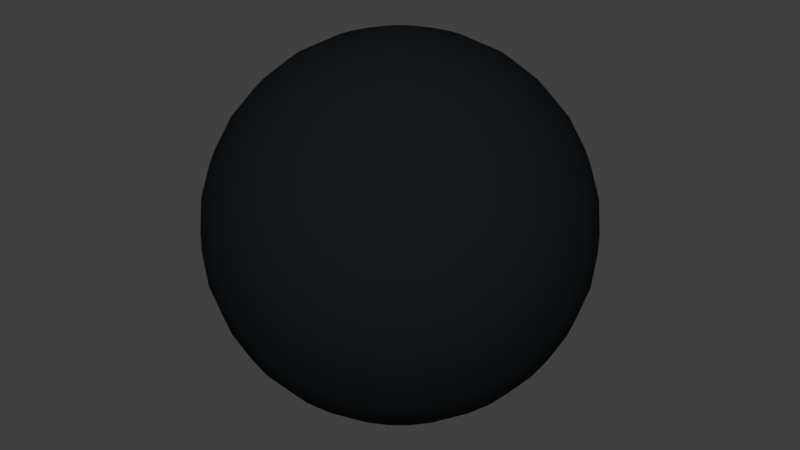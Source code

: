 # Source: fals.blend  (saved by Blender 2.78.0; exported with 4.5.12 LTS)
import bpy
from mathutils import Matrix  # noqa: F401  (used for matrix-valued properties, if any)

bpy.ops.wm.read_factory_settings(use_empty=True)
scene = bpy.context.scene
scene.name = 'Scene'

# ---- collections
col_collection_1 = bpy.data.collections.new('Collection 1'); scene.collection.children.link(col_collection_1)

# ---- materials (node trees are filled in below, after node groups)
mat_fals = bpy.data.materials.new('fals')
mat_fals.alpha_threshold = 0.0
mat_fals.use_transparent_shadow = False
mat_fals.diffuse_color = (0.008007, 0.009091, 0.01002, 1.0)
mat_fals.roughness = 0.5
mat_fals.specular_intensity = 0.0

# ---- material node trees

# ---- world
world_world = bpy.data.worlds.new('World'); scene.world = world_world
world_world.color = (0.05088, 0.05088, 0.05088)
world_world.use_sun_shadow = False
world_world.sun_shadow_jitter_overblur = 0.0
world_world.cycles.sampling_method = 'MANUAL'

# ---- meshes
me_mesh_002 = bpy.data.meshes.new('Mesh.002')
me_mesh_002.from_pydata([(-7.941e-07, -8.425e-08, 1.053), (0.01214, 0.06104, 1.685), (0.02382, 0.1197, 1.666), (0.03458, 0.1738, 1.637), (0.04401, 0.2212, 1.597), (0.05175, 0.2602, 1.549), (0.0575, 0.2891, 1.494), (0.06104, 0.3069, 1.434), (0.06224, 0.3129, 1.372), (0.06104, 0.3069, 1.309), (0.0575, 0.2891, 1.25), (0.05175, 0.2602, 1.194), (0.04401, 0.2212, 1.146), (0.03458, 0.1738, 1.106), (0.02382, 0.1197, 1.077), (0.01214, 0.06104, 1.059), (0.02382, 0.0575, 1.685), (0.04672, 0.1128, 1.666), (0.06782, 0.1637, 1.637), (0.08632, 0.2084, 1.597), (0.1015, 0.2451, 1.549), (0.1128, 0.2723, 1.494), (0.1197, 0.2891, 1.434), (0.1221, 0.2947, 1.372), (0.1197, 0.2891, 1.309), (0.1128, 0.2723, 1.25), (0.1015, 0.2451, 1.194), (0.08632, 0.2084, 1.146), (0.06782, 0.1637, 1.106), (0.04672, 0.1128, 1.077), (0.02382, 0.0575, 1.059), (0.03458, 0.05175, 1.685), (0.06782, 0.1015, 1.666), (0.09847, 0.1474, 1.637), (0.1253, 0.1876, 1.597), (0.1474, 0.2205, 1.549), (0.1637, 0.2451, 1.494), (0.1738, 0.2602, 1.434), (0.1772, 0.2652, 1.372), (0.1738, 0.2602, 1.309), (0.1637, 0.2451, 1.25), (0.1474, 0.2205, 1.194), (0.1253, 0.1876, 1.146), (0.09847, 0.1474, 1.106), (0.06782, 0.1015, 1.077), (0.03458, 0.05175, 1.059), (0.04401, 0.04401, 1.685), (0.08632, 0.08632, 1.666), (0.1253, 0.1253, 1.637), (0.1595, 0.1595, 1.597), (0.1876, 0.1876, 1.549), (0.2084, 0.2084, 1.494), (0.2212, 0.2212, 1.434), (0.2256, 0.2256, 1.372), (0.2212, 0.2212, 1.309), (0.2084, 0.2084, 1.25), (0.1876, 0.1876, 1.194), (0.1595, 0.1595, 1.146), (0.1253, 0.1253, 1.106), (0.08632, 0.08632, 1.077), (0.04401, 0.04401, 1.059), (0.05175, 0.03458, 1.685), (0.1015, 0.06782, 1.666), (0.1474, 0.09847, 1.637), (0.1876, 0.1253, 1.597), (0.2205, 0.1474, 1.549), (0.2451, 0.1637, 1.494), (0.2602, 0.1738, 1.434), (0.2652, 0.1772, 1.372), (0.2602, 0.1738, 1.309), (0.2451, 0.1637, 1.25), (0.2205, 0.1474, 1.194), (0.1876, 0.1253, 1.146), (0.1474, 0.09847, 1.106), (0.1015, 0.06782, 1.077), (0.05175, 0.03458, 1.059), (0.0575, 0.02382, 1.685), (0.1128, 0.04672, 1.666), (0.1637, 0.06782, 1.637), (0.2084, 0.08632, 1.597), (0.2451, 0.1015, 1.549), (0.2723, 0.1128, 1.494), (0.2891, 0.1197, 1.434), (0.2947, 0.1221, 1.372), (0.2891, 0.1197, 1.309), (0.2723, 0.1128, 1.25), (0.2451, 0.1015, 1.194), (0.2084, 0.08632, 1.146), (0.1637, 0.06782, 1.106), (0.1128, 0.04672, 1.077), (0.0575, 0.02382, 1.059), (0.06104, 0.01214, 1.685), (0.1197, 0.02382, 1.666), (0.1738, 0.03458, 1.637), (0.2212, 0.04401, 1.597), (0.2602, 0.05175, 1.549), (0.2891, 0.0575, 1.494), (0.3069, 0.06104, 1.434), (0.3129, 0.06224, 1.372), (0.3069, 0.06104, 1.309), (0.2891, 0.0575, 1.25), (0.2602, 0.05175, 1.194), (0.2212, 0.04401, 1.146), (0.1738, 0.03458, 1.106), (0.1197, 0.02382, 1.077), (0.06104, 0.01214, 1.059), (0.06224, -8.45e-08, 1.685), (0.1221, -8.212e-08, 1.666), (0.1772, -7.975e-08, 1.637), (0.2256, -8.212e-08, 1.597), (0.2652, -8.688e-08, 1.549), (0.2947, -6.786e-08, 1.494), (0.3129, -1.059e-07, 1.434), (0.319, -1.011e-07, 1.372), (0.3129, -1.059e-07, 1.309), (0.2947, -5.36e-08, 1.25), (0.2652, -8.688e-08, 1.194), (0.2256, -8.212e-08, 1.146), (0.1772, -8.926e-08, 1.106), (0.1221, -7.737e-08, 1.077), (0.06224, -7.856e-08, 1.059), (0.06104, -0.01214, 1.685), (0.1197, -0.02382, 1.666), (0.1738, -0.03458, 1.637), (0.2212, -0.04401, 1.597), (0.2602, -0.05175, 1.549), (0.2891, -0.0575, 1.494), (0.3069, -0.06104, 1.434), (0.3129, -0.06224, 1.372), (0.3069, -0.06104, 1.309), (0.2891, -0.0575, 1.25), (0.2602, -0.05175, 1.194), (0.2212, -0.04401, 1.146), (0.1738, -0.03458, 1.106), (0.1197, -0.02382, 1.077), (0.06104, -0.01214, 1.059), (0.0575, -0.02382, 1.685), (0.1128, -0.04672, 1.666), (0.1637, -0.06782, 1.637), (0.2084, -0.08632, 1.597), (0.2451, -0.1015, 1.549), (0.2723, -0.1128, 1.494), (0.2891, -0.1197, 1.434), (0.2947, -0.1221, 1.372), (0.2891, -0.1197, 1.309), (0.2723, -0.1128, 1.25), (0.2451, -0.1015, 1.194), (0.2084, -0.08632, 1.146), (0.1637, -0.06782, 1.106), (0.1128, -0.04672, 1.077), (0.0575, -0.02382, 1.059), (0.05175, -0.03458, 1.685), (0.1015, -0.06782, 1.666), (0.1474, -0.09847, 1.637), (0.1876, -0.1253, 1.597), (0.2205, -0.1474, 1.549), (0.2451, -0.1637, 1.494), (0.2602, -0.1738, 1.434), (0.2652, -0.1772, 1.372), (0.2602, -0.1738, 1.309), (0.2451, -0.1637, 1.25), (0.2205, -0.1474, 1.194), (0.1876, -0.1253, 1.146), (0.1474, -0.09847, 1.106), (0.1015, -0.06782, 1.077), (0.05175, -0.03458, 1.059), (0.04401, -0.04401, 1.685), (0.08632, -0.08632, 1.666), (0.1253, -0.1253, 1.637), (0.1595, -0.1595, 1.597), (0.1876, -0.1876, 1.549), (0.2084, -0.2084, 1.494), (0.2212, -0.2212, 1.434), (0.2256, -0.2256, 1.372), (0.2212, -0.2212, 1.309), (0.2084, -0.2084, 1.25), (0.1876, -0.1876, 1.194), (0.1595, -0.1595, 1.146), (0.1253, -0.1253, 1.106), (0.08632, -0.08632, 1.077), (0.04401, -0.04401, 1.059), (0.03458, -0.05175, 1.685), (0.06782, -0.1015, 1.666), (0.09847, -0.1474, 1.637), (0.1253, -0.1876, 1.597), (0.1474, -0.2205, 1.549), (0.1637, -0.2451, 1.494), (0.1738, -0.2602, 1.434), (0.1772, -0.2652, 1.372), (0.1738, -0.2602, 1.309), (0.1637, -0.2451, 1.25), (0.1474, -0.2205, 1.194), (0.1253, -0.1876, 1.146), (0.09847, -0.1474, 1.106), (0.06782, -0.1015, 1.077), (0.03458, -0.05175, 1.059), (0.02382, -0.0575, 1.685), (0.04672, -0.1128, 1.666), (0.06782, -0.1637, 1.637), (0.08632, -0.2084, 1.597), (0.1015, -0.2451, 1.549), (0.1128, -0.2723, 1.494), (0.1197, -0.2891, 1.434), (0.1221, -0.2947, 1.372), (0.1197, -0.2891, 1.309), (0.1128, -0.2723, 1.25), (0.1015, -0.2451, 1.194), (0.08632, -0.2084, 1.146), (0.06782, -0.1637, 1.106), (0.04672, -0.1128, 1.077), (0.02382, -0.0575, 1.059), (0.01214, -0.06104, 1.685), (0.02382, -0.1197, 1.666), (0.03458, -0.1738, 1.637), (0.04401, -0.2212, 1.597), (0.05175, -0.2602, 1.549), (0.0575, -0.2891, 1.494), (0.06104, -0.3069, 1.434), (0.06224, -0.3129, 1.372), (0.06104, -0.3069, 1.309), (0.0575, -0.2891, 1.25), (0.05175, -0.2602, 1.194), (0.04401, -0.2212, 1.146), (0.03458, -0.1738, 1.106), (0.02382, -0.1197, 1.077), (0.01214, -0.06104, 1.059), (-7.957e-07, -0.06224, 1.685), (-7.975e-07, -0.1221, 1.666), (-7.986e-07, -0.1772, 1.637), (-8.278e-07, -0.2256, 1.597), (-8.274e-07, -0.2652, 1.549), (-7.975e-07, -0.2947, 1.494), (-8.245e-07, -0.3129, 1.434), (-8.22e-07, -0.319, 1.372), (-8.19e-07, -0.3129, 1.309), (-7.869e-07, -0.2947, 1.25), (-8.407e-07, -0.2652, 1.194), (-8.081e-07, -0.2256, 1.146), (-8.042e-07, -0.1772, 1.106), (-8.005e-07, -0.1221, 1.077), (-7.971e-07, -0.06224, 1.059), (-0.01214, -0.06104, 1.685), (-0.02382, -0.1197, 1.666), (-0.03458, -0.1738, 1.637), (-0.04401, -0.2212, 1.597), (-0.05175, -0.2602, 1.549), (-0.0575, -0.2891, 1.494), (-0.06104, -0.3069, 1.434), (-0.06224, -0.3129, 1.372), (-0.06104, -0.3069, 1.309), (-0.0575, -0.2891, 1.25), (-0.05175, -0.2602, 1.194), (-0.04401, -0.2212, 1.146), (-0.03458, -0.1738, 1.106), (-0.02382, -0.1197, 1.077), (-0.01214, -0.06104, 1.059), (-8.508e-07, -1.803e-07, 1.691), (-0.02382, -0.0575, 1.685), (-0.04672, -0.1128, 1.666), (-0.06783, -0.1637, 1.637), (-0.08632, -0.2084, 1.597), (-0.1015, -0.2451, 1.549), (-0.1128, -0.2723, 1.494), (-0.1197, -0.2891, 1.434), (-0.1221, -0.2947, 1.372), (-0.1197, -0.2891, 1.309), (-0.1128, -0.2723, 1.25), (-0.1015, -0.2451, 1.194), (-0.08632, -0.2084, 1.146), (-0.06783, -0.1637, 1.106), (-0.04672, -0.1128, 1.077), (-0.02382, -0.0575, 1.059), (-0.03458, -0.05175, 1.685), (-0.06783, -0.1015, 1.666), (-0.09847, -0.1474, 1.637), (-0.1253, -0.1876, 1.597), (-0.1474, -0.2205, 1.549), (-0.1637, -0.2451, 1.494), (-0.1738, -0.2602, 1.434), (-0.1772, -0.2652, 1.372), (-0.1738, -0.2602, 1.309), (-0.1637, -0.2451, 1.25), (-0.1474, -0.2205, 1.194), (-0.1253, -0.1876, 1.146), (-0.09847, -0.1474, 1.106), (-0.06783, -0.1015, 1.077), (-0.03458, -0.05175, 1.059), (-0.04401, -0.04401, 1.685), (-0.08632, -0.08632, 1.666), (-0.1253, -0.1253, 1.637), (-0.1595, -0.1595, 1.597), (-0.1876, -0.1876, 1.549), (-0.2084, -0.2084, 1.494), (-0.2212, -0.2212, 1.434), (-0.2256, -0.2256, 1.372), (-0.2212, -0.2212, 1.309), (-0.2084, -0.2084, 1.25), (-0.1876, -0.1876, 1.194), (-0.1595, -0.1595, 1.146), (-0.1253, -0.1253, 1.106), (-0.08632, -0.08632, 1.077), (-0.04401, -0.04401, 1.059), (-0.05175, -0.03458, 1.685), (-0.1015, -0.06782, 1.666), (-0.1474, -0.09847, 1.637), (-0.1876, -0.1253, 1.597), (-0.2205, -0.1474, 1.549), (-0.2451, -0.1637, 1.494), (-0.2602, -0.1738, 1.434), (-0.2652, -0.1772, 1.372), (-0.2602, -0.1738, 1.309), (-0.2451, -0.1637, 1.25), (-0.2205, -0.1474, 1.194), (-0.1876, -0.1253, 1.146), (-0.1474, -0.09847, 1.106), (-0.1015, -0.06782, 1.077), (-0.05175, -0.03458, 1.059), (-0.0575, -0.02382, 1.685), (-0.1128, -0.04672, 1.666), (-0.1637, -0.06782, 1.637), (-0.2084, -0.08632, 1.597), (-0.2451, -0.1015, 1.549), (-0.2723, -0.1128, 1.494), (-0.2891, -0.1197, 1.434), (-0.2947, -0.1221, 1.372), (-0.2891, -0.1197, 1.309), (-0.2723, -0.1128, 1.25), (-0.2451, -0.1015, 1.194), (-0.2084, -0.08632, 1.146), (-0.1637, -0.06782, 1.106), (-0.1128, -0.04672, 1.077), (-0.0575, -0.02382, 1.059), (-0.06104, -0.01214, 1.685), (-0.1197, -0.02382, 1.666), (-0.1738, -0.03458, 1.637), (-0.2212, -0.04401, 1.597), (-0.2602, -0.05175, 1.549), (-0.2891, -0.0575, 1.494), (-0.3069, -0.06104, 1.434), (-0.3129, -0.06224, 1.372), (-0.3069, -0.06104, 1.309), (-0.2891, -0.0575, 1.25), (-0.2602, -0.05175, 1.194), (-0.2212, -0.04401, 1.146), (-0.1738, -0.03458, 1.106), (-0.1197, -0.02382, 1.077), (-0.06104, -0.01214, 1.059), (-0.06224, -7.975e-08, 1.685), (-0.1221, -7.024e-08, 1.666), (-0.1772, -7.024e-08, 1.637), (-0.2256, -3.934e-08, 1.597), (-0.2652, -2.508e-08, 1.549), (-0.2947, -8.212e-08, 1.494), (-0.3129, -1.082e-08, 1.434), (-0.319, -2.508e-08, 1.372), (-0.3129, -1.082e-08, 1.309), (-0.2947, -8.212e-08, 1.25), (-0.2652, -2.508e-08, 1.194), (-0.2256, -3.934e-08, 1.146), (-0.1772, -6.311e-08, 1.106), (-0.1221, -6.073e-08, 1.077), (-0.06224, -8.094e-08, 1.059), (-0.06104, 0.01214, 1.685), (-0.1197, 0.02382, 1.666), (-0.1738, 0.03458, 1.637), (-0.2212, 0.04401, 1.597), (-0.2602, 0.05175, 1.549), (-0.2891, 0.0575, 1.494), (-0.3069, 0.06104, 1.434), (-0.3129, 0.06224, 1.372), (-0.3069, 0.06104, 1.309), (-0.2891, 0.0575, 1.25), (-0.2602, 0.05175, 1.194), (-0.2212, 0.04401, 1.146), (-0.1738, 0.03458, 1.106), (-0.1197, 0.02382, 1.077), (-0.06104, 0.01214, 1.059), (-0.0575, 0.02382, 1.685), (-0.1128, 0.04672, 1.666), (-0.1637, 0.06782, 1.637), (-0.2084, 0.08632, 1.597), (-0.2451, 0.1015, 1.549), (-0.2723, 0.1128, 1.494), (-0.2891, 0.1197, 1.434), (-0.2947, 0.1221, 1.372), (-0.2891, 0.1197, 1.309), (-0.2723, 0.1128, 1.25), (-0.2451, 0.1015, 1.194), (-0.2084, 0.08632, 1.146), (-0.1637, 0.06782, 1.106), (-0.1128, 0.04672, 1.077), (-0.0575, 0.02382, 1.059), (-0.05175, 0.03458, 1.685), (-0.1015, 0.06782, 1.666), (-0.1474, 0.09847, 1.637), (-0.1876, 0.1253, 1.597), (-0.2205, 0.1474, 1.549), (-0.2451, 0.1637, 1.494), (-0.2602, 0.1738, 1.434), (-0.2652, 0.1772, 1.372), (-0.2602, 0.1738, 1.309), (-0.2451, 0.1637, 1.25), (-0.2205, 0.1474, 1.194), (-0.1876, 0.1253, 1.146), (-0.1474, 0.09847, 1.106), (-0.1015, 0.06782, 1.077), (-0.05175, 0.03458, 1.059), (-0.04401, 0.04401, 1.685), (-0.08632, 0.08632, 1.666), (-0.1253, 0.1253, 1.637), (-0.1595, 0.1595, 1.597), (-0.1876, 0.1876, 1.549), (-0.2084, 0.2084, 1.494), (-0.2212, 0.2212, 1.434), (-0.2256, 0.2256, 1.372), (-0.2212, 0.2212, 1.309), (-0.2084, 0.2084, 1.25), (-0.1876, 0.1876, 1.194), (-0.1595, 0.1595, 1.146), (-0.1253, 0.1253, 1.106), (-0.08632, 0.08632, 1.077), (-0.04401, 0.04401, 1.059), (-0.03458, 0.05175, 1.685), (-0.06783, 0.1015, 1.666), (-0.09847, 0.1474, 1.637), (-0.1253, 0.1876, 1.597), (-0.1474, 0.2205, 1.549), (-0.1637, 0.2451, 1.494), (-0.1738, 0.2602, 1.434), (-0.1772, 0.2652, 1.372), (-0.1738, 0.2602, 1.309), (-0.1637, 0.2451, 1.25), (-0.1474, 0.2205, 1.194), (-0.1253, 0.1876, 1.146), (-0.09847, 0.1474, 1.106), (-0.06783, 0.1015, 1.077), (-0.03458, 0.05175, 1.059), (-0.02382, 0.0575, 1.685), (-0.04672, 0.1128, 1.666), (-0.06783, 0.1637, 1.637), (-0.08632, 0.2084, 1.597), (-0.1015, 0.2451, 1.549), (-0.1128, 0.2723, 1.494), (-0.1197, 0.2891, 1.434), (-0.1221, 0.2947, 1.372), (-0.1197, 0.2891, 1.309), (-0.1128, 0.2723, 1.25), (-0.1015, 0.2451, 1.194), (-0.08632, 0.2084, 1.146), (-0.06783, 0.1637, 1.106), (-0.04672, 0.1128, 1.077), (-0.02382, 0.0575, 1.059), (-0.01214, 0.06104, 1.685), (-0.02382, 0.1197, 1.666), (-0.03458, 0.1738, 1.637), (-0.04401, 0.2212, 1.597), (-0.05175, 0.2602, 1.549), (-0.0575, 0.2891, 1.494), (-0.06104, 0.3069, 1.434), (-0.06224, 0.3129, 1.372), (-0.06104, 0.3069, 1.309), (-0.0575, 0.2891, 1.25), (-0.05175, 0.2602, 1.194), (-0.04401, 0.2212, 1.146), (-0.03458, 0.1738, 1.106), (-0.02382, 0.1197, 1.077), (-0.01214, 0.06104, 1.059), (-7.903e-07, 0.06224, 1.685), (-7.869e-07, 0.1221, 1.666), (-7.832e-07, 0.1772, 1.637), (-7.505e-07, 0.2256, 1.597), (-7.179e-07, 0.2652, 1.549), (-7.718e-07, 0.2947, 1.494), (-7.108e-07, 0.3129, 1.434), (-7.078e-07, 0.319, 1.372), (-7.341e-07, 0.3129, 1.309), (-7.899e-07, 0.2947, 1.25), (-7.024e-07, 0.2652, 1.194), (-7.596e-07, 0.2256, 1.146), (-7.6e-07, 0.1772, 1.106), (-7.899e-07, 0.1221, 1.077), (-7.917e-07, 0.06224, 1.059)], [], [(479, 478, 12, 13), (472, 471, 5, 6), (480, 479, 13, 14), (473, 472, 6, 7), (481, 480, 14, 15), (474, 473, 7, 8), (467, 256, 1), (0, 481, 15), (475, 474, 8, 9), (468, 467, 1, 2), (476, 475, 9, 10), (469, 468, 2, 3), (477, 476, 10, 11), (470, 469, 3, 4), (478, 477, 11, 12), (471, 470, 4, 5), (4, 3, 18, 19), (12, 11, 26, 27), (5, 4, 19, 20), (13, 12, 27, 28), (6, 5, 20, 21), (14, 13, 28, 29), (7, 6, 21, 22), (15, 14, 29, 30), (8, 7, 22, 23), (1, 256, 16), (0, 15, 30), (9, 8, 23, 24), (2, 1, 16, 17), (10, 9, 24, 25), (3, 2, 17, 18), (11, 10, 25, 26), (23, 22, 37, 38), (16, 256, 31), (0, 30, 45), (24, 23, 38, 39), (17, 16, 31, 32), (25, 24, 39, 40), (18, 17, 32, 33), (26, 25, 40, 41), (19, 18, 33, 34), (27, 26, 41, 42), (20, 19, 34, 35), (28, 27, 42, 43), (21, 20, 35, 36), (29, 28, 43, 44), (22, 21, 36, 37), (30, 29, 44, 45), (42, 41, 56, 57), (35, 34, 49, 50), (43, 42, 57, 58), (36, 35, 50, 51), (44, 43, 58, 59), (37, 36, 51, 52), (45, 44, 59, 60), (38, 37, 52, 53), (31, 256, 46), (0, 45, 60), (39, 38, 53, 54), (32, 31, 46, 47), (40, 39, 54, 55), (33, 32, 47, 48), (41, 40, 55, 56), (34, 33, 48, 49), (0, 60, 75), (54, 53, 68, 69), (47, 46, 61, 62), (55, 54, 69, 70), (48, 47, 62, 63), (56, 55, 70, 71), (49, 48, 63, 64), (57, 56, 71, 72), (50, 49, 64, 65), (58, 57, 72, 73), (51, 50, 65, 66), (59, 58, 73, 74), (52, 51, 66, 67), (60, 59, 74, 75), (53, 52, 67, 68), (46, 256, 61), (73, 72, 87, 88), (66, 65, 80, 81), (74, 73, 88, 89), (67, 66, 81, 82), (75, 74, 89, 90), (68, 67, 82, 83), (61, 256, 76), (0, 75, 90), (69, 68, 83, 84), (62, 61, 76, 77), (70, 69, 84, 85), (63, 62, 77, 78), (71, 70, 85, 86), (64, 63, 78, 79), (72, 71, 86, 87), (65, 64, 79, 80), (77, 76, 91, 92), (85, 84, 99, 100), (78, 77, 92, 93), (86, 85, 100, 101), (79, 78, 93, 94), (87, 86, 101, 102), (80, 79, 94, 95), (88, 87, 102, 103), (81, 80, 95, 96), (89, 88, 103, 104), (82, 81, 96, 97), (90, 89, 104, 105), (83, 82, 97, 98), (76, 256, 91), (0, 90, 105), (84, 83, 98, 99), (96, 95, 110, 111), (104, 103, 118, 119), (97, 96, 111, 112), (105, 104, 119, 120), (98, 97, 112, 113), (91, 256, 106), (0, 105, 120), (99, 98, 113, 114), (92, 91, 106, 107), (100, 99, 114, 115), (93, 92, 107, 108), (101, 100, 115, 116), (94, 93, 108, 109), (102, 101, 116, 117), (95, 94, 109, 110), (103, 102, 117, 118), (115, 114, 129, 130), (108, 107, 122, 123), (116, 115, 130, 131), (109, 108, 123, 124), (117, 116, 131, 132), (110, 109, 124, 125), (118, 117, 132, 133), (111, 110, 125, 126), (119, 118, 133, 134), (112, 111, 126, 127), (120, 119, 134, 135), (113, 112, 127, 128), (106, 256, 121), (0, 120, 135), (114, 113, 128, 129), (107, 106, 121, 122), (134, 133, 148, 149), (127, 126, 141, 142), (135, 134, 149, 150), (128, 127, 142, 143), (121, 256, 136), (0, 135, 150), (129, 128, 143, 144), (122, 121, 136, 137), (130, 129, 144, 145), (123, 122, 137, 138), (131, 130, 145, 146), (124, 123, 138, 139), (132, 131, 146, 147), (125, 124, 139, 140), (133, 132, 147, 148), (126, 125, 140, 141), (138, 137, 152, 153), (146, 145, 160, 161), (139, 138, 153, 154), (147, 146, 161, 162), (140, 139, 154, 155), (148, 147, 162, 163), (141, 140, 155, 156), (149, 148, 163, 164), (142, 141, 156, 157), (150, 149, 164, 165), (143, 142, 157, 158), (136, 256, 151), (0, 150, 165), (144, 143, 158, 159), (137, 136, 151, 152), (145, 144, 159, 160), (157, 156, 171, 172), (165, 164, 179, 180), (158, 157, 172, 173), (151, 256, 166), (0, 165, 180), (159, 158, 173, 174), (152, 151, 166, 167), (160, 159, 174, 175), (153, 152, 167, 168), (161, 160, 175, 176), (154, 153, 168, 169), (162, 161, 176, 177), (155, 154, 169, 170), (163, 162, 177, 178), (156, 155, 170, 171), (164, 163, 178, 179), (176, 175, 190, 191), (169, 168, 183, 184), (177, 176, 191, 192), (170, 169, 184, 185), (178, 177, 192, 193), (171, 170, 185, 186), (179, 178, 193, 194), (172, 171, 186, 187), (180, 179, 194, 195), (173, 172, 187, 188), (166, 256, 181), (0, 180, 195), (174, 173, 188, 189), (167, 166, 181, 182), (175, 174, 189, 190), (168, 167, 182, 183), (195, 194, 209, 210), (188, 187, 202, 203), (181, 256, 196), (0, 195, 210), (189, 188, 203, 204), (182, 181, 196, 197), (190, 189, 204, 205), (183, 182, 197, 198), (191, 190, 205, 206), (184, 183, 198, 199), (192, 191, 206, 207), (185, 184, 199, 200), (193, 192, 207, 208), (186, 185, 200, 201), (194, 193, 208, 209), (187, 186, 201, 202), (207, 206, 221, 222), (200, 199, 214, 215), (208, 207, 222, 223), (201, 200, 215, 216), (209, 208, 223, 224), (202, 201, 216, 217), (210, 209, 224, 225), (203, 202, 217, 218), (196, 256, 211), (0, 210, 225), (204, 203, 218, 219), (197, 196, 211, 212), (205, 204, 219, 220), (198, 197, 212, 213), (206, 205, 220, 221), (199, 198, 213, 214), (211, 256, 226), (0, 225, 240), (219, 218, 233, 234), (212, 211, 226, 227), (220, 219, 234, 235), (213, 212, 227, 228), (221, 220, 235, 236), (214, 213, 228, 229), (222, 221, 236, 237), (215, 214, 229, 230), (223, 222, 237, 238), (216, 215, 230, 231), (224, 223, 238, 239), (217, 216, 231, 232), (225, 224, 239, 240), (218, 217, 232, 233), (230, 229, 244, 245), (238, 237, 252, 253), (231, 230, 245, 246), (239, 238, 253, 254), (232, 231, 246, 247), (240, 239, 254, 255), (233, 232, 247, 248), (226, 256, 241), (0, 240, 255), (234, 233, 248, 249), (227, 226, 241, 242), (235, 234, 249, 250), (228, 227, 242, 243), (236, 235, 250, 251), (229, 228, 243, 244), (237, 236, 251, 252), (249, 248, 264, 265), (242, 241, 257, 258), (250, 249, 265, 266), (243, 242, 258, 259), (251, 250, 266, 267), (244, 243, 259, 260), (252, 251, 267, 268), (245, 244, 260, 261), (253, 252, 268, 269), (246, 245, 261, 262), (254, 253, 269, 270), (247, 246, 262, 263), (255, 254, 270, 271), (248, 247, 263, 264), (241, 256, 257), (0, 255, 271), (269, 268, 283, 284), (262, 261, 276, 277), (270, 269, 284, 285), (263, 262, 277, 278), (271, 270, 285, 286), (264, 263, 278, 279), (257, 256, 272), (0, 271, 286), (265, 264, 279, 280), (258, 257, 272, 273), (266, 265, 280, 281), (259, 258, 273, 274), (267, 266, 281, 282), (260, 259, 274, 275), (268, 267, 282, 283), (261, 260, 275, 276), (273, 272, 287, 288), (281, 280, 295, 296), (274, 273, 288, 289), (282, 281, 296, 297), (275, 274, 289, 290), (283, 282, 297, 298), (276, 275, 290, 291), (284, 283, 298, 299), (277, 276, 291, 292), (285, 284, 299, 300), (278, 277, 292, 293), (286, 285, 300, 301), (279, 278, 293, 294), (272, 256, 287), (0, 286, 301), (280, 279, 294, 295), (292, 291, 306, 307), (300, 299, 314, 315), (293, 292, 307, 308), (301, 300, 315, 316), (294, 293, 308, 309), (287, 256, 302), (0, 301, 316), (295, 294, 309, 310), (288, 287, 302, 303), (296, 295, 310, 311), (289, 288, 303, 304), (297, 296, 311, 312), (290, 289, 304, 305), (298, 297, 312, 313), (291, 290, 305, 306), (299, 298, 313, 314), (311, 310, 325, 326), (304, 303, 318, 319), (312, 311, 326, 327), (305, 304, 319, 320), (313, 312, 327, 328), (306, 305, 320, 321), (314, 313, 328, 329), (307, 306, 321, 322), (315, 314, 329, 330), (308, 307, 322, 323), (316, 315, 330, 331), (309, 308, 323, 324), (302, 256, 317), (0, 316, 331), (310, 309, 324, 325), (303, 302, 317, 318), (330, 329, 344, 345), (323, 322, 337, 338), (331, 330, 345, 346), (324, 323, 338, 339), (317, 256, 332), (0, 331, 346), (325, 324, 339, 340), (318, 317, 332, 333), (326, 325, 340, 341), (319, 318, 333, 334), (327, 326, 341, 342), (320, 319, 334, 335), (328, 327, 342, 343), (321, 320, 335, 336), (329, 328, 343, 344), (322, 321, 336, 337), (342, 341, 356, 357), (335, 334, 349, 350), (343, 342, 357, 358), (336, 335, 350, 351), (344, 343, 358, 359), (337, 336, 351, 352), (345, 344, 359, 360), (338, 337, 352, 353), (346, 345, 360, 361), (339, 338, 353, 354), (332, 256, 347), (0, 346, 361), (340, 339, 354, 355), (333, 332, 347, 348), (341, 340, 355, 356), (334, 333, 348, 349), (361, 360, 375, 376), (354, 353, 368, 369), (347, 256, 362), (0, 361, 376), (355, 354, 369, 370), (348, 347, 362, 363), (356, 355, 370, 371), (349, 348, 363, 364), (357, 356, 371, 372), (350, 349, 364, 365), (358, 357, 372, 373), (351, 350, 365, 366), (359, 358, 373, 374), (352, 351, 366, 367), (360, 359, 374, 375), (353, 352, 367, 368), (365, 364, 379, 380), (373, 372, 387, 388), (366, 365, 380, 381), (374, 373, 388, 389), (367, 366, 381, 382), (375, 374, 389, 390), (368, 367, 382, 383), (376, 375, 390, 391), (369, 368, 383, 384), (362, 256, 377), (0, 376, 391), (370, 369, 384, 385), (363, 362, 377, 378), (371, 370, 385, 386), (364, 363, 378, 379), (372, 371, 386, 387), (384, 383, 398, 399), (377, 256, 392), (0, 391, 406), (385, 384, 399, 400), (378, 377, 392, 393), (386, 385, 400, 401), (379, 378, 393, 394), (387, 386, 401, 402), (380, 379, 394, 395), (388, 387, 402, 403), (381, 380, 395, 396), (389, 388, 403, 404), (382, 381, 396, 397), (390, 389, 404, 405), (383, 382, 397, 398), (391, 390, 405, 406), (403, 402, 417, 418), (396, 395, 410, 411), (404, 403, 418, 419), (397, 396, 411, 412), (405, 404, 419, 420), (398, 397, 412, 413), (406, 405, 420, 421), (399, 398, 413, 414), (392, 256, 407), (0, 406, 421), (400, 399, 414, 415), (393, 392, 407, 408), (401, 400, 415, 416), (394, 393, 408, 409), (402, 401, 416, 417), (395, 394, 409, 410), (407, 256, 422), (0, 421, 436), (415, 414, 429, 430), (408, 407, 422, 423), (416, 415, 430, 431), (409, 408, 423, 424), (417, 416, 431, 432), (410, 409, 424, 425), (418, 417, 432, 433), (411, 410, 425, 426), (419, 418, 433, 434), (412, 411, 426, 427), (420, 419, 434, 435), (413, 412, 427, 428), (421, 420, 435, 436), (414, 413, 428, 429), (426, 425, 440, 441), (434, 433, 448, 449), (427, 426, 441, 442), (435, 434, 449, 450), (428, 427, 442, 443), (436, 435, 450, 451), (429, 428, 443, 444), (422, 256, 437), (0, 436, 451), (430, 429, 444, 445), (423, 422, 437, 438), (431, 430, 445, 446), (424, 423, 438, 439), (432, 431, 446, 447), (425, 424, 439, 440), (433, 432, 447, 448), (445, 444, 459, 460), (438, 437, 452, 453), (446, 445, 460, 461), (439, 438, 453, 454), (447, 446, 461, 462), (440, 439, 454, 455), (448, 447, 462, 463), (441, 440, 455, 456), (449, 448, 463, 464), (442, 441, 456, 457), (450, 449, 464, 465), (443, 442, 457, 458), (451, 450, 465, 466), (444, 443, 458, 459), (437, 256, 452), (0, 451, 466), (464, 463, 478, 479), (457, 456, 471, 472), (465, 464, 479, 480), (458, 457, 472, 473), (466, 465, 480, 481), (459, 458, 473, 474), (452, 256, 467), (0, 466, 481), (460, 459, 474, 475), (453, 452, 467, 468), (461, 460, 475, 476), (454, 453, 468, 469), (462, 461, 476, 477), (455, 454, 469, 470), (463, 462, 477, 478), (456, 455, 470, 471)])
me_mesh_002.polygons.foreach_set('use_smooth', [True] * 512)
me_mesh_002.materials.append(mat_fals)
me_mesh_002.use_remesh_preserve_volume = False
me_mesh_002.use_remesh_preserve_attributes = False
me_mesh_002.use_mirror_vertex_groups = False
me_mesh_002.update()

# ---- objects
ob_comp_bool_fals_000 = bpy.data.objects.new('comp.bool.fals.000', me_mesh_002)

# ---- transforms, parenting, visibility, modifiers, constraints
ob_comp_bool_fals_000.location = (-2.98e-08, 3.725e-09, 0.0)
ob_comp_bool_fals_000.lineart.crease_threshold = 0.0

# ---- collection membership
col_collection_1.objects.link(ob_comp_bool_fals_000)

# ---- scene / render settings (as saved in the file)
scene.frame_start = 1; scene.frame_end = 250; scene.frame_set(1)
scene.render.engine = 'BLENDER_EEVEE_NEXT'
scene.render.resolution_percentage = 50
scene.render.dither_intensity = 0.0
scene.cycles.use_denoising = False
scene.cycles.samples = 128
scene.cycles.sampling_pattern = 'TABULATED_SOBOL'
scene.cycles.light_sampling_threshold = 0.0
scene.cycles.use_adaptive_sampling = False
scene.cycles.use_light_tree = False
scene.cycles.blur_glossy = 0.0
scene.cycles.sample_clamp_indirect = 0.0
scene.view_settings.view_transform = 'Standard'
bpy.context.view_layer.update()

# ---- added for rendering (the .blend has no active camera and no usable light): camera, sun
cam_auto = bpy.data.cameras.new('AutoCamera')
cam_auto.lens = 50.0
cam_auto.sensor_width = 36.0
cam_auto.clip_end = 1000.0
ob_auto_camera = bpy.data.objects.new('AutoCamera', cam_auto)
scene.collection.objects.link(ob_auto_camera)
ob_auto_camera.location = (1.02246, -1.22695, 2.18968)
ob_auto_camera.rotation_euler = (1.09748, -7.21219e-08, 0.694738)
scene.camera = ob_auto_camera
light_auto_sun = bpy.data.lights.new('AutoSun', 'SUN')
light_auto_sun.energy = 3.0
light_auto_sun.angle = 0.0523599
ob_auto_sun = bpy.data.objects.new('AutoSun', light_auto_sun)
scene.collection.objects.link(ob_auto_sun)
ob_auto_sun.rotation_euler = (0.872665, 0.174533, 0.523599)
bpy.context.view_layer.update()
